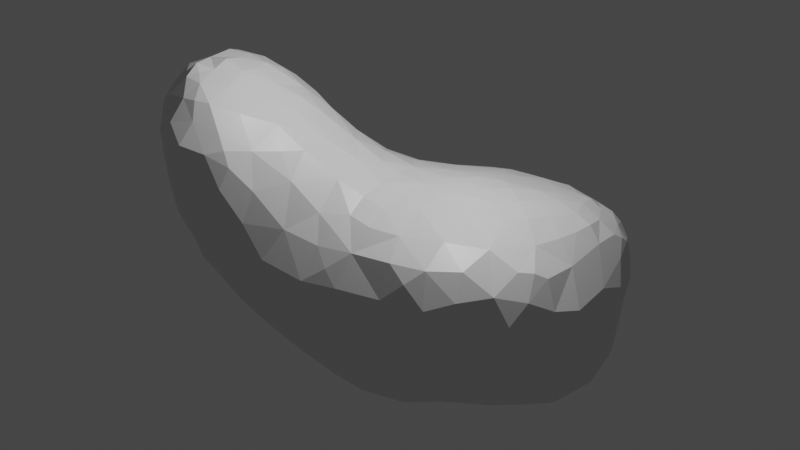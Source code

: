 # Source: Rock-1-Long.blend  (saved by Blender 3.1.7; exported with 4.5.12 LTS)
import bpy
from mathutils import Matrix  # noqa: F401  (used for matrix-valued properties, if any)

bpy.ops.wm.read_factory_settings(use_empty=True)
scene = bpy.context.scene
scene.name = 'Scene'

# ---- collections
col_collection = bpy.data.collections.new('Collection'); scene.collection.children.link(col_collection)

# ---- materials (node trees are filled in below, after node groups)
mat_material = bpy.data.materials.new('Material')
mat_material.alpha_threshold = 0.0
mat_material.use_transparent_shadow = False
mat_material.line_color = (0.0, 0.0, 0.0, 1.0)

# ---- material node trees
mat_material.use_nodes = True; mat_material.node_tree.nodes.clear()
_N = mat_material.node_tree.nodes; _L = mat_material.node_tree.links
n0 = _N.new('ShaderNodeOutputMaterial'); n0.name = 'Material Output'; n0.location = (300, 300)
n1 = _N.new('ShaderNodeBsdfPrincipled'); n1.name = 'Principled BSDF'; n1.location = (10, 300)
n1.distribution = 'GGX'
n1.subsurface_method = 'RANDOM_WALK_SKIN'
n1.inputs[2].default_value = 0.4
n1.inputs[3].default_value = 1.45
n1.inputs[27].default_value = (0.0, 0.0, 0.0, 1.0)
n1.inputs[28].default_value = 1.0
_L.new(n1.outputs[0], n0.inputs[0])
n0.is_active_output = True

# ---- world
world_world = bpy.data.worlds.new('World'); scene.world = world_world
world_world.use_nodes = True; world_world.node_tree.nodes.clear()
_N = world_world.node_tree.nodes; _L = world_world.node_tree.links
n0 = _N.new('ShaderNodeOutputWorld'); n0.name = 'World Output'; n0.location = (300, 300)
n1 = _N.new('ShaderNodeBackground'); n1.name = 'Background'; n1.location = (10, 300)
n1.inputs[0].default_value = (0.05088, 0.05088, 0.05088, 1.0)
_L.new(n1.outputs[0], n0.inputs[0])
n0.is_active_output = True
world_world.color = (0.05088, 0.05088, 0.05088)
world_world.use_sun_shadow = False
world_world.sun_shadow_jitter_overblur = 0.0

# ---- cameras
cam_camera = bpy.data.cameras.new('Camera')
cam_camera.clip_end = 100.0
cam_camera.ortho_scale = 7.314

# ---- lights
light_light = bpy.data.lights.new('Light', 'POINT')
light_light.transmission_factor = 0.0
light_light.energy = 1000.0
light_light.shadow_soft_size = 0.1
light_light.shadow_maximum_resolution = 0.006
light_light.use_absolute_resolution = True

# ---- meshes
me_quad_sphere = bpy.data.meshes.new('Quad Sphere')
me_quad_sphere.from_pydata([(1.365, 1.785, -3.971), (-2.035, 1.231, -1.773), (0.4504, 2.967, -3.231), (3.015, 5.204, -0.8893), (3.291, 0.06701, -0.1546), (2.08, 1.292, 0.4838), (-0.4456, 0.2401, -2.327), (0.5097, -0.7305, 0.9836), (1.717, -0.1131, -2.383), (-0.6322, -1.008, 1.041), (-2.09, 0.4471, -0.907), (1.92, 4.157, -0.3381), (1.056, 1.064, 1.059), (4.222, 2.293, 0.406), (5.782, 1.83, -2.109), (4.336, 4.803, -2.593), (4.872, 3.062, -3.455), (1.663, 0.1677, 0.1888), (4.445, 2.636, 0.3569), (-0.06406, -0.5461, 1.922), (3.087, 5.507, -1.325), (0.2289, -0.1245, -2.174), (-2.482, 0.9295, -0.5675), (1.167, 0.04008, 0.6674), (-1.022, -0.7802, 0.621), (4.079, 5.262, -1.475), (-0.309, 0.6603, -2.693), (3.08, 3.018, 0.3529), (3.101, 0.8197, -3.219), (-0.5746, 1.751, -2.882), (3.717, 3.079, -3.782), (2.51, 0.8309, 0.2801), (-1.583, 0.05056, -1.046), (5.755, 1.384, -1.394), (2.716, 5.585, -1.999), (0.4858, 3.975, -1.123), (-1.536, -0.4445, 0.5293), (3.635, 1.1, -3.137), (5.417, 4.085, -1.051), (-0.1047, 2.455, 0.9037), (5.822, 2.503, -0.7634), (1.469, 3.511, -3.581), (5.954, 1.949, -1.486), (2.43, 4.233, -0.1952), (4.709, 4.043, -0.09016), (3.57, 2.228, 0.4757), (2.776, 2.983, -3.918), (5.92, 2.872, -1.546), (-0.003999, 1.6, 1.624), (4.418, 4.291, -3.149), (2.505, -0.05325, -2.369), (-1.525, 2.772, 0.2158), (5.657, 3.688, -0.7517), (-0.2352, 3.378, -0.723), (1.303, 4.882, -1.584), (2.702, 3.57, -3.772), (2.557, 1.254, 0.3974), (5.24, 2.499, 0.08748), (2.009, 0.1453, -0.02157), (3.119, 1.974, 0.4913), (2.114, 0.4469, 0.1802), (1.423, 3.12, 0.08927), (5.437, 3.925, -0.5202), (5.491, 1.408, -2.166), (-1.396, -0.1924, 1.878), (5.413, 1.819, -2.725), (3.724, 4.625, -0.3365), (5.285, 2.85, 0.0938), (-2.469, 2.121, -1.041), (2.103, 1.764, 0.489), (5.596, 3.707, -1.656), (5.121, 4.301, -0.6322), (3.331, 5.421, -2.496), (-2.384, 1.816, -1.348), (3.25, 1.566, -3.707), (0.4206, 1.853, -3.489), (2.774, 5.455, -2.464), (2.274, -0.152, -0.9029), (0.289, 1.993, 1.183), (3.19, -0.06913, -0.8151), (-0.7209, -0.4347, 2.205), (-2.143, 0.9989, 1.248), (-0.2788, 0.4372, 2.168), (1.831, -0.06392, -0.2853), (2.646, 0.3736, -2.989), (1.701, 1.774, 0.5898), (3.147, 0.4707, 0.124), (-0.1687, -0.1007, -2.048), (0.8831, 2.115, -3.786), (0.5769, 1.506, 1.28), (-1.117, 1.892, 1.731), (4.376, 5.04, -2.043), (-1.946, 2.742, -0.2668), (3.451, 4.368, -3.509), (4.343, 1.441, -3.123), (-0.6037, -0.2562, 2.252), (-1.29, 2.707, -2.052), (-0.6145, 3.365, -1.098), (1.648, -0.3166, -0.9155), (5.28, 3.572, -2.734), (-0.4129, 1.531, 1.896), (2.838, -0.02073, -1.732), (0.06117, 1.269, -3.143), (1.692, 0.3751, -3.145), (-2.351, 2.369, -0.6669), (2.777, 1.055, -3.663), (-0.2714, -0.8041, -0.4176), (3.514, 5.367, -1.288), (2.715, 4.793, -0.5135), (1.355, 2.234, 0.5479), (5.014, 3.658, 0.006457), (-0.9915, -0.6096, 1.887), (-2.288, 0.7463, 0.7513), (1.981, 2.094, -4.073), (-1.887, 2.905, -0.8629), (0.2666, -0.1914, 1.716), (-2.589, 1.218, -0.8938), (-1.245, 2.562, 0.7798), (4.486, 1.058, -2.616), (-0.4921, -0.9034, 0.1944), (-2.277, 2.445, -1.216), (-1.349, -0.5271, 0.103), (0.1193, -0.8904, 0.08077), (-0.7136, -0.557, -0.8614), (4.048, -0.01255, -0.7262), (-0.593, 3.378, -1.835), (2.142, -0.2409, -1.603), (-1.061, -0.7788, 1.302), (-2.205, 0.344, 0.7481), (3.752, 5.165, -2.746), (4.431, 0.4893, -0.09107), (4.709, 4.752, -0.8795), (4.429, 3.307, 0.2447), (-1.412, 1.219, -2.314), (-0.9193, 2.182, 1.525), (-1.131, 1.123, 2.196), (-1.375, -0.4741, 1.544), (1.137, 0.1213, -2.741), (5.318, 0.9195, -1.532), (-0.1564, -1.032, 0.7328), (-1.432, 0.7352, 2.108), (0.2952, -0.5617, -1.214), (-1.344, -0.1664, -0.9761), (1.52, 1.329, 0.7262), (0.6422, -0.5822, -0.9857), (-1.009, 0.8059, 2.316), (1.063, 0.4891, 1.051), (0.3894, -0.8661, 0.6028), (-2.346, 0.6743, -0.7375), (0.6664, 1.892, 1.035), (3.742, 1.387, 0.3848), (3.0, 5.087, -3.02), (-1.427, 1.382, 1.969), (-1.713, -0.2605, 0.1819), (0.4001, -0.7111, 1.249), (-2.29, 1.378, 0.7431), (-0.7536, 1.208, -2.694), (-1.864, 1.29, 1.676), (0.8395, 0.7022, 1.276), (-1.603, 1.808, 1.574), (2.602, 2.603, 0.402), (1.831, 4.463, -3.232), (0.8701, 1.376, -3.686), (-2.216, 0.4321, 0.3229), (5.708, 3.221, -0.5348), (-2.106, 0.6982, -1.433), (1.274, -0.2816, -0.07928), (-1.933, -0.04007, 0.6418), (-2.504, 1.415, -0.3843), (-1.641, -0.204, -0.3697), (-1.791, 0.6232, -1.737), (2.098, 4.814, -0.7545), (0.102, 3.307, -0.3732), (3.217, 2.733, -3.892), (-0.5633, -1.002, 0.6563), (2.605, -0.1659, -1.215), (4.835, 0.8568, -2.005), (5.877, 2.995, -0.9382), (0.8161, -0.5071, 0.5644), (5.67, 3.742, -1.123), (1.219, -0.1422, -2.395), (-1.747, 1.734, -2.135), (-1.439, 3.04, -0.3485), (-0.9552, -0.7384, 0.03628), (0.6836, -0.6731, -0.0001747), (-1.984, 0.1556, -0.5129), (2.02, 3.713, -3.707), (-0.5276, 0.01289, 2.259), (-1.983, 0.08502, -0.01206), (0.01444, 3.07, -2.854), (3.897, 0.687, 0.1749), (5.02, 2.872, 0.198), (-2.542, 1.738, -0.8765), (2.025, 5.166, -2.637), (0.3014, 1.257, 1.591), (-0.3164, -0.3828, -1.456), (5.621, 2.747, -2.843), (-0.3337, 0.815, 2.118), (-0.2879, -1.07, 1.281), (-0.909, -0.2728, -1.368), (1.572, 5.132, -2.071), (0.1423, -0.9125, 1.18), (2.528, 3.901, -0.01029), (2.569, 0.4216, 0.1057), (-1.709, 0.2487, 1.813), (2.782, 2.165, 0.4765), (-2.053, 2.042, -1.696), (2.406, 4.49, -0.3621), (-0.4129, 2.639, -2.792), (-1.235, 2.217, 1.359), (-2.055, 0.312, 1.207), (3.462, 0.09475, -2.005), (2.605, 5.516, -1.515), (3.667, 2.492, -3.841), (3.204, 5.563, -2.198), (0.2192, -0.6485, 1.525), (-2.468, 1.286, -1.308), (5.282, 1.226, -0.1265), (-1.542, 0.7837, -2.04), (2.059, -0.1494, -0.6078), (2.446, 1.556, -3.93), (0.3446, 0.6371, 1.673), (5.575, 3.45, -0.2909), (3.687, 1.819, 0.4775), (-2.378, 1.006, 0.1149), (0.2003, 3.034, 0.05253), (4.659, 1.45, -2.898), (4.784, 4.597, -2.165), (5.431, 1.391, -0.2371), (3.949, 4.012, 0.05084), (0.9318, -0.4171, -1.458), (3.388, 0.5958, -2.718), (5.357, 0.9826, -0.5266), (2.082, 2.617, 0.3566), (4.355, 0.2567, -0.9933), (0.8959, 0.1209, 1.107), (5.228, 4.026, -0.3197), (0.6488, 4.144, -2.666), (0.2007, 2.664, -3.189), (4.021, 4.22, -0.04691), (3.039, 1.155, 0.3616), (5.515, 3.686, -2.253), (4.473, 0.2539, -0.5379), (-0.3986, -0.4282, 2.156), (-0.29, -0.6626, 1.95), (-0.6525, 2.705, 0.6698), (0.6637, 2.269, 0.7549), (5.205, 4.05, -2.216), (-0.9324, 0.295, 2.318), (0.3489, 2.765, 0.3724), (-0.5299, -0.6954, 1.944), (4.093, 2.951, 0.3511), (3.055, 2.315, 0.4778), (4.053, 3.535, -3.64), (4.089, 4.659, -3.052), (5.161, 3.146, -3.216), (4.244, 5.282, -1.802), (3.942, 0.1614, -0.1064), (4.123, 1.843, -3.54), (0.6027, 0.262, -2.778), (4.541, 4.937, -1.262), (4.655, 3.645, -3.313), (3.471, 1.799, 0.4812), (4.82, 3.346, 0.1805), (4.84, 0.5631, -1.327), (3.698, 3.877, 0.1151), (4.579, 2.189, -3.438), (3.894, 5.314, -2.394), (-0.1469, 2.083, 1.351), (0.3582, 4.098, -1.942), (4.788, 3.7, 0.1059), (2.513, 2.183, 0.4575), (-0.6888, 2.989, -2.377), (3.07, 0.2259, -2.487), (4.919, 4.597, -0.7479), (1.323, 3.653, -0.2534), (1.866, 1.288, -3.938), (2.576, 5.07, -0.7506), (-0.2326, 2.918, 0.2224), (4.415, 5.13, -1.639), (2.608, 3.301, 0.2193), (0.2969, 3.996, -1.421), (5.245, 3.218, 0.03844), (1.966, 3.529, 0.003605), (4.052, 0.5722, -2.178), (4.356, 1.701, 0.3374), (4.997, 4.19, -0.3045), (0.0173, 0.9484, 1.86), (4.619, 2.92, 0.3076), (2.604, 1.737, 0.4579), (5.501, 1.993, -0.2431), (5.01, 2.51, -3.405), (3.039, 3.355, 0.2585), (2.066, 2.205, 0.4485), (2.088, 5.453, -1.768), (3.296, 4.669, -0.3735), (3.276, 3.99, 0.04198), (-0.5878, 0.3548, 2.347), (3.202, 1.605, 0.4608), (4.721, 4.503, -0.5158), (2.962, 4.576, -3.493), (5.918, 2.319, -2.157), (1.554, -0.315, -1.684), (1.389, 4.36, -0.787), (3.715, 5.407, -2.347), (-1.555, -0.4602, 1.047), (4.25, 4.026, 0.02289), (-0.8585, 1.491, 2.036), (0.9454, 4.603, -1.999), (1.209, 4.022, -3.194), (-1.155, -0.5478, -0.4195), (2.979, 3.668, 0.1585), (-0.7302, -0.7539, -0.3117), (2.253, 5.45, -2.204), (1.557, 4.883, -2.671), (-0.1352, -0.6398, -0.9186), (5.131, 4.33, -1.642), (5.724, 3.256, -2.245), (1.331, 1.297, -3.917), (-2.359, 1.666, 0.1753), (-0.8208, 1.07, 2.217), (0.7523, 3.836, -0.694), (-1.889, -0.1315, 1.107), (0.07075, 3.668, -1.026), (1.255, -0.2872, -2.065), (-2.227, 0.5264, -0.3314), (4.064, 3.615, 0.1801), (-1.054, 3.139, -1.648), (-0.6267, -0.94, 1.57), (-2.186, 2.268, 0.06094), (5.364, 3.654, -0.1866), (0.1493, 0.3463, 1.84), (3.924, 1.882, 0.4416), (5.196, 0.7156, -0.9088), (1.084, 4.506, -2.676), (-0.6304, 0.7111, 2.263), (-0.5691, 1.973, 1.625), (2.046, 2.979, 0.2403), (0.946, -0.5274, -0.6656), (0.2803, -0.2945, -1.773), (0.5474, 0.9231, 1.471), (2.361, 2.53, -4.025), (-1.826, 2.644, -1.55), (3.477, 3.416, 0.2517), (3.649, -0.016, -0.3845), (1.09, 1.738, 0.8671), (1.485, 4.773, -1.151), (4.088, 5.201, -2.388), (5.258, 2.149, -3.12), (0.239, 0.5808, -2.936), (-0.384, 2.257, 1.293), (3.999, 5.306, -2.06), (5.004, 1.644, 0.1005), (5.631, 1.338, -0.7401), (-0.73, 2.391, 1.197), (4.97, 4.598, -1.109), (3.716, 4.959, -0.6984), (-1.2, 1.829, -2.52), (5.516, 3.278, -0.1801), (-1.23, 0.01762, -1.484), (1.061, 3.582, -3.369), (4.366, 2.523, -3.598), (3.311, 3.778, -3.724), (5.595, 3.608, -0.406), (0.7045, 3.194, -0.06952), (-0.1836, 3.56, -2.235), (4.615, 1.998, 0.3196), (4.738, 4.845, -1.643), (-1.35, 0.1626, 2.145), (3.68, 4.283, -0.1086), (-0.4885, 3.174, -0.3722), (-1.735, -0.1632, 1.482), (4.287, 4.922, -0.8535), (3.626, 0.02187, -1.244), (-0.135, -0.07197, 2.041), (0.9192, 2.981, -3.526), (-2.138, 1.916, 0.739), (1.913, 5.198, -1.375), (2.117, 0.1058, -2.798), (0.8405, 0.6797, -3.22), (0.8388, 4.381, -1.342), (-0.7697, -0.1614, 2.36), (2.072, 0.8309, 0.375), (1.398, 0.9289, -3.655), (5.091, 3.938, -0.1299), (-1.888, 0.7641, 1.71), (-1.724, 2.104, 1.103), (-1.36, 0.3527, -1.824), (-0.2003, -0.8114, 1.645), (3.941, 0.8372, -2.643), (0.107, 0.1604, -2.511), (0.6315, -0.3101, 1.176), (2.812, 2.134, -3.964), (3.927, 5.209, -1.037), (5.806, 3.389, -1.07), (5.079, 1.061, -0.1079), (4.771, 4.258, -2.768), (-0.08755, 2.239, -3.082), (3.533, 4.737, -3.259), (0.7201, -0.1066, -2.25), (1.407, 2.595, -3.873), (-1.039, -0.1704, 2.163), (4.524, 1.055, 0.109), (-1.503, 2.987, -1.383), (-0.9357, 2.946, 0.1301), (-2.428, 1.916, -0.3403), (4.832, 1.839, -3.186), (-0.1293, 3.691, -1.604), (4.929, 0.6469, -0.4364), (4.354, 3.043, -3.628), (3.094, 5.581, -1.798), (4.808, 2.373, 0.2716), (3.55, 2.801, 0.4068), (1.64, 2.651, 0.3238), (0.6832, 3.681, -3.047), (-2.026, 1.601, 1.235), (-1.699, 1.058, 1.923), (2.863, 4.319, -0.1541), (3.467, 0.8904, 0.2972), (-1.731, 0.07658, -0.8599), (-0.457, 1.148, 2.099), (3.177, 2.597, 0.4471), (4.155, 4.481, -0.2945), (2.503, 4.217, -3.602), (5.163, 2.121, 0.09711), (4.414, 4.516, -2.904), (2.915, 3.979, 0.02903), (-0.9665, 3.158, -0.4943), (3.284, 4.326, -0.1292), (-0.8004, 2.338, -2.633), (-1.249, 2.293, -2.377), (0.3021, 3.88, -2.545), (4.211, 0.3073, -1.486), (2.451, 0.08537, -0.2722), (0.9968, 2.707, 0.3275), (3.957, 4.177, -3.419), (2.448, 5.245, -1.019), (4.474, 0.5776, -1.748), (1.606, 0.7112, 0.6001), (5.888, 2.8, -2.208), (2.414, 5.077, -2.922), (-0.7976, 0.01783, -1.876), (3.867, 2.571, 0.4371), (2.443, 4.732, -3.282), (2.024, 0.7636, -3.57), (-1.89, 2.563, 0.183), (0.4581, 2.447, -3.436), (1.323, 4.025, -0.5143), (4.521, 3.684, 0.1353), (0.6348, 4.325, -2.37), (5.511, 2.797, -0.1615), (5.818, 1.78, -0.8478), (-1.256, 3.143, -0.9481), (-2.268, 1.013, -1.417), (-0.9734, 0.6115, -2.31), (0.6207, 0.3279, 1.45), (-0.2049, 1.322, 1.901), (-1.854, 2.345, 0.5891), (-2.397, 0.8669, -1.083), (-1.622, 2.261, -2.089), (3.577, 5.512, -1.956), (1.965, 3.019, -3.882), (0.349, -0.7294, -0.5923), (5.019, 1.315, -2.559), (-1.658, 0.2587, -1.287)], [], [(212, 34, 313), (291, 361, 409), (423, 186, 161), (457, 117, 51), (304, 460, 351), (145, 248, 335), (25, 256, 351), (13, 18, 251), (461, 113, 400), (45, 442, 412), (420, 456, 100), (112, 81, 155), (171, 277, 436), (23, 438, 146), (399, 180, 324), (256, 25, 279), (16, 291, 409), (454, 387, 218), (289, 69, 5), (348, 291, 196), (3, 277, 108), (71, 38, 355), (133, 1, 181), (373, 124, 79), (236, 286, 384), (238, 2, 446), (125, 365, 272), (257, 130, 190), (36, 167, 153), (80, 95, 381), (67, 450, 282), (243, 244, 19), (197, 335, 82), (123, 199, 195), (464, 10, 165), (463, 63, 176), (442, 45, 13), (145, 135, 140), (401, 381, 248), (105, 74, 37), (104, 68, 192), (372, 356, 422), (129, 347, 15), (93, 300, 398), (284, 432, 211), (412, 251, 343), (26, 6, 454), (95, 80, 243), (267, 351, 347), (58, 17, 83), (460, 410, 107), (274, 299, 71), (247, 396, 227), (444, 84, 103), (344, 257, 4), (4, 433, 79), (17, 166, 83), (290, 424, 352), (340, 12, 89), (451, 353, 33), (1, 218, 170), (292, 343, 311), (161, 309, 334), (420, 320, 335), (370, 427, 404), (341, 113, 461), (249, 39, 246), (459, 342, 96), (359, 441, 199), (338, 166, 184), (200, 54, 377), (5, 382, 31), (325, 188, 163), (287, 197, 82), (447, 11, 303), (132, 448, 326), (100, 336, 307), (230, 324, 302), (452, 403, 114), (418, 150, 240), (254, 425, 49), (73, 68, 120), (50, 101, 126), (160, 205, 252), (102, 75, 162), (189, 272, 365), (213, 173, 30), (386, 159, 209), (131, 260, 372), (22, 116, 458), (104, 192, 405), (440, 161, 193), (435, 253, 362), (167, 163, 188), (386, 376, 415), (112, 163, 128), (405, 319, 329), (430, 357, 459), (338, 462, 144), (246, 149, 345), (169, 310, 121), (8, 180, 137), (232, 217, 395), (243, 19, 374), (176, 138, 264), (194, 340, 89), (15, 91, 227), (169, 121, 153), (371, 204, 210), (40, 164, 450), (399, 21, 390), (112, 128, 210), (411, 424, 57), (115, 455, 331), (227, 367, 316), (320, 135, 145), (168, 224, 319), (1, 170, 165), (86, 418, 240), (91, 347, 351), (369, 239, 422), (0, 162, 88), (299, 44, 286), (368, 248, 140), (42, 14, 301), (80, 250, 243), (325, 224, 22), (103, 378, 8), (269, 281, 380), (398, 129, 254), (160, 27, 280), (343, 292, 27), (245, 404, 117), (219, 433, 83), (45, 252, 59), (271, 160, 293), (283, 61, 337), (461, 186, 55), (226, 406, 463), (258, 266, 406), (338, 230, 98), (278, 370, 404), (463, 65, 63), (194, 48, 287), (119, 312, 106), (10, 325, 148), (391, 115, 215), (179, 70, 38), (231, 284, 211), (17, 23, 166), (220, 392, 74), (90, 307, 336), (239, 369, 229), (148, 325, 22), (267, 129, 304), (241, 99, 247), (87, 6, 390), (191, 263, 288), (406, 226, 94), (198, 201, 388), (222, 164, 363), (221, 340, 287), (149, 89, 345), (115, 331, 374), (273, 211, 50), (183, 310, 312), (354, 350, 39), (74, 258, 37), (201, 198, 139), (213, 361, 258), (7, 147, 178), (35, 323, 321), (219, 98, 77), (266, 291, 406), (423, 300, 362), (432, 234, 124), (323, 35, 281), (245, 354, 39), (261, 409, 253), (362, 55, 423), (231, 28, 37), (0, 276, 318), (75, 88, 162), (407, 97, 323), (76, 214, 72), (435, 49, 261), (431, 365, 269), (451, 42, 40), (451, 290, 353), (439, 47, 301), (70, 394, 47), (14, 65, 301), (59, 205, 289), (21, 399, 339), (245, 117, 354), (217, 232, 228), (1, 453, 216), (302, 126, 98), (431, 269, 449), (87, 339, 195), (245, 278, 404), (36, 121, 24), (455, 115, 391), (457, 51, 445), (43, 11, 202), (389, 231, 37), (356, 3, 295), (336, 134, 90), (10, 419, 185), (107, 20, 3), (334, 237, 449), (324, 230, 399), (405, 168, 319), (357, 181, 459), (462, 184, 122), (10, 458, 165), (411, 366, 352), (295, 108, 417), (104, 92, 114), (195, 141, 315), (266, 258, 361), (273, 84, 231), (222, 330, 358), (201, 139, 147), (46, 173, 392), (416, 157, 385), (45, 223, 332), (397, 238, 446), (0, 318, 162), (426, 296, 417), (242, 408, 130), (297, 187, 82), (425, 396, 49), (247, 99, 396), (311, 343, 296), (35, 380, 281), (446, 2, 375), (384, 286, 44), (57, 290, 450), (270, 44, 448), (207, 417, 108), (49, 396, 261), (92, 51, 182), (132, 288, 263), (136, 371, 305), (74, 213, 258), (372, 260, 25), (284, 437, 432), (427, 182, 404), (464, 32, 419), (299, 131, 372), (60, 382, 438), (69, 85, 5), (357, 430, 429), (358, 330, 282), (150, 418, 190), (417, 43, 202), (434, 413, 61), (424, 290, 57), (175, 79, 77), (41, 360, 309), (5, 143, 438), (383, 379, 162), (143, 5, 85), (460, 214, 410), (306, 448, 44), (207, 171, 11), (334, 449, 308), (4, 257, 86), (437, 284, 176), (91, 256, 279), (212, 20, 410), (233, 413, 293), (196, 255, 99), (78, 246, 39), (74, 392, 213), (363, 52, 62), (110, 384, 44), (18, 13, 411), (434, 246, 109), (178, 184, 166), (373, 101, 211), (213, 30, 409), (283, 202, 11), (28, 231, 84), (3, 356, 107), (5, 56, 289), (277, 171, 108), (90, 209, 159), (143, 12, 438), (161, 443, 423), (264, 333, 408), (346, 171, 377), (306, 326, 448), (360, 414, 309), (224, 155, 319), (17, 60, 438), (123, 312, 310), (110, 263, 282), (218, 387, 170), (415, 157, 159), (96, 403, 327), (400, 88, 375), (234, 242, 124), (94, 118, 37), (276, 220, 105), (439, 196, 317), (334, 314, 161), (176, 284, 118), (156, 133, 357), (464, 165, 170), (229, 326, 306), (52, 363, 164), (84, 273, 50), (171, 346, 303), (76, 72, 151), (294, 212, 313), (265, 296, 343), (93, 435, 362), (299, 372, 422), (367, 355, 316), (101, 50, 211), (385, 204, 140), (226, 118, 94), (15, 227, 396), (72, 129, 151), (291, 16, 255), (57, 191, 411), (421, 412, 27), (281, 269, 407), (358, 450, 164), (121, 310, 183), (415, 155, 81), (229, 369, 265), (378, 103, 84), (350, 268, 39), (299, 286, 71), (25, 460, 107), (329, 104, 405), (355, 274, 71), (244, 388, 19), (204, 64, 368), (450, 67, 57), (290, 451, 40), (336, 100, 48), (391, 178, 23), (364, 225, 249), (461, 55, 46), (16, 261, 255), (196, 301, 65), (322, 305, 371), (314, 334, 200), (386, 117, 457), (367, 91, 279), (50, 126, 8), (99, 241, 317), (187, 297, 248), (162, 318, 383), (337, 160, 280), (449, 269, 308), (339, 230, 141), (123, 106, 312), (329, 92, 104), (116, 216, 458), (234, 432, 264), (381, 401, 80), (246, 434, 249), (235, 146, 455), (172, 370, 278), (41, 161, 186), (135, 152, 140), (164, 177, 394), (96, 342, 403), (148, 22, 458), (140, 416, 385), (38, 316, 355), (33, 138, 63), (36, 153, 121), (187, 374, 82), (200, 294, 313), (386, 457, 376), (320, 145, 335), (228, 290, 352), (426, 202, 311), (331, 455, 221), (22, 168, 116), (290, 228, 353), (152, 307, 90), (200, 313, 193), (437, 264, 432), (150, 298, 240), (128, 163, 167), (402, 190, 130), (112, 155, 224), (64, 111, 401), (428, 369, 295), (444, 105, 84), (1, 73, 206), (459, 206, 342), (305, 36, 24), (306, 239, 229), (304, 129, 72), (58, 433, 60), (452, 114, 182), (382, 5, 438), (380, 54, 308), (38, 62, 52), (40, 42, 47), (191, 282, 263), (220, 113, 392), (440, 76, 151), (380, 35, 321), (447, 321, 275), (139, 119, 122), (201, 154, 215), (132, 251, 288), (285, 366, 13), (87, 21, 339), (444, 276, 105), (285, 150, 402), (193, 314, 200), (462, 122, 106), (346, 54, 380), (320, 420, 307), (77, 98, 126), (289, 271, 293), (444, 103, 383), (340, 194, 287), (321, 303, 380), (228, 232, 353), (388, 244, 250), (67, 191, 57), (429, 29, 357), (256, 91, 351), (171, 303, 11), (195, 199, 441), (197, 287, 420), (320, 307, 135), (236, 71, 286), (408, 395, 402), (96, 430, 459), (97, 452, 427), (393, 372, 25), (142, 169, 419), (412, 421, 45), (43, 417, 207), (156, 454, 133), (29, 397, 102), (257, 344, 124), (268, 350, 336), (136, 127, 111), (126, 175, 77), (118, 389, 37), (308, 269, 380), (184, 147, 122), (97, 427, 370), (443, 161, 440), (50, 378, 84), (174, 9, 24), (430, 96, 429), (351, 267, 304), (13, 332, 285), (48, 194, 89), (283, 275, 61), (76, 34, 410), (208, 397, 429), (147, 184, 178), (407, 365, 125), (345, 89, 12), (352, 217, 228), (453, 1, 165), (250, 328, 388), (338, 144, 230), (371, 136, 64), (47, 439, 317), (48, 456, 287), (346, 380, 303), (59, 262, 45), (321, 172, 364), (460, 304, 72), (385, 81, 210), (75, 102, 397), (434, 109, 413), (12, 143, 345), (85, 69, 293), (454, 6, 441), (56, 5, 31), (51, 404, 182), (417, 428, 295), (422, 66, 369), (210, 128, 167), (118, 463, 176), (235, 391, 23), (79, 175, 101), (321, 447, 303), (338, 98, 166), (289, 298, 59), (446, 88, 75), (173, 46, 30), (160, 252, 421), (379, 259, 349), (347, 91, 15), (299, 274, 131), (296, 265, 369), (0, 113, 276), (237, 334, 414), (55, 186, 423), (349, 390, 26), (54, 200, 308), (142, 359, 199), (9, 139, 198), (367, 227, 91), (202, 426, 417), (102, 349, 26), (253, 435, 261), (263, 270, 448), (298, 289, 240), (270, 263, 110), (66, 422, 356), (353, 138, 33), (443, 440, 151), (9, 198, 328), (124, 242, 257), (442, 251, 412), (255, 261, 99), (255, 196, 291), (41, 309, 161), (215, 388, 201), (431, 414, 189), (275, 283, 11), (341, 46, 392), (68, 73, 192), (142, 123, 310), (47, 177, 40), (162, 379, 102), (373, 79, 101), (250, 111, 328), (337, 61, 413), (408, 402, 130), (462, 315, 141), (11, 447, 275), (144, 462, 141), (277, 3, 436), (125, 327, 97), (458, 453, 165), (291, 266, 361), (225, 278, 249), (132, 263, 448), (48, 89, 78), (28, 105, 37), (186, 461, 41), (134, 209, 90), (39, 249, 278), (316, 247, 227), (366, 411, 13), (214, 460, 72), (374, 331, 82), (456, 48, 100), (397, 446, 75), (60, 203, 31), (416, 140, 152), (52, 179, 38), (376, 457, 329), (153, 167, 188), (264, 437, 176), (173, 213, 392), (126, 302, 8), (83, 166, 98), (339, 399, 230), (86, 203, 433), (171, 436, 377), (154, 201, 7), (287, 82, 331), (109, 246, 345), (325, 185, 188), (395, 408, 232), (396, 99, 261), (104, 114, 120), (95, 187, 381), (212, 436, 3), (10, 464, 419), (452, 327, 403), (136, 111, 64), (158, 146, 12), (327, 125, 272), (376, 329, 319), (92, 182, 114), (388, 215, 19), (96, 272, 429), (350, 354, 336), (250, 80, 111), (191, 288, 411), (108, 295, 3), (103, 137, 379), (1, 206, 181), (115, 19, 215), (187, 95, 243), (85, 109, 345), (204, 368, 140), (114, 403, 342), (288, 18, 411), (373, 211, 432), (443, 151, 300), (0, 88, 400), (283, 280, 202), (168, 192, 116), (195, 339, 141), (119, 139, 174), (438, 12, 146), (106, 122, 119), (278, 245, 39), (203, 86, 31), (123, 142, 199), (300, 93, 362), (152, 90, 159), (102, 26, 156), (391, 235, 455), (324, 8, 302), (170, 387, 464), (177, 47, 394), (66, 295, 369), (179, 52, 394), (177, 164, 40), (205, 59, 252), (359, 387, 441), (119, 24, 183), (223, 150, 332), (71, 62, 38), (240, 56, 31), (359, 464, 387), (238, 397, 189), (398, 254, 435), (145, 140, 248), (230, 302, 98), (232, 333, 138), (429, 397, 29), (53, 97, 370), (332, 150, 285), (333, 232, 408), (113, 0, 400), (398, 151, 129), (297, 335, 248), (85, 293, 109), (348, 65, 406), (309, 414, 334), (455, 146, 158), (110, 330, 384), (433, 58, 83), (330, 363, 62), (262, 59, 298), (172, 53, 370), (443, 300, 423), (29, 102, 156), (23, 17, 438), (160, 421, 27), (220, 276, 113), (369, 428, 296), (446, 375, 88), (461, 400, 41), (344, 79, 124), (317, 196, 99), (318, 276, 383), (291, 348, 406), (296, 426, 311), (251, 442, 13), (107, 393, 25), (280, 292, 311), (14, 42, 63), (326, 265, 343), (87, 195, 441), (98, 219, 83), (97, 327, 452), (42, 33, 63), (34, 212, 410), (217, 352, 395), (244, 243, 250), (260, 279, 25), (70, 179, 394), (30, 253, 409), (431, 237, 414), (314, 193, 161), (225, 364, 172), (220, 74, 105), (180, 399, 137), (42, 301, 47), (252, 45, 421), (73, 216, 192), (223, 45, 262), (127, 328, 111), (462, 106, 315), (335, 197, 420), (9, 127, 24), (152, 159, 157), (434, 61, 364), (120, 342, 206), (424, 411, 352), (204, 385, 210), (160, 233, 293), (428, 417, 296), (241, 70, 317), (340, 158, 12), (435, 93, 398), (434, 364, 249), (414, 360, 375), (30, 362, 253), (260, 131, 355), (203, 60, 433), (457, 445, 329), (150, 223, 262), (391, 7, 178), (372, 393, 356), (18, 288, 251), (268, 48, 78), (323, 172, 321), (44, 299, 422), (133, 181, 357), (395, 352, 402), (79, 344, 4), (294, 200, 377), (454, 441, 387), (415, 81, 157), (275, 321, 364), (382, 60, 31), (239, 306, 422), (352, 285, 402), (171, 207, 108), (389, 118, 284), (402, 150, 190), (62, 236, 330), (455, 158, 340), (278, 225, 172), (306, 44, 422), (127, 9, 328), (188, 185, 169), (230, 144, 141), (65, 348, 196), (316, 38, 70), (231, 389, 284), (152, 135, 307), (76, 440, 193), (247, 316, 70), (124, 373, 432), (275, 364, 61), (436, 212, 377), (30, 46, 362), (259, 390, 349), (211, 273, 231), (175, 126, 101), (381, 187, 248), (329, 445, 92), (236, 62, 71), (29, 156, 357), (24, 121, 183), (360, 41, 375), (208, 272, 189), (240, 31, 86), (374, 187, 243), (134, 336, 354), (214, 76, 410), (105, 28, 84), (164, 222, 358), (55, 362, 46), (110, 282, 330), (398, 300, 151), (156, 26, 454), (311, 202, 280), (276, 444, 383), (272, 208, 429), (20, 212, 3), (147, 7, 201), (96, 327, 272), (317, 70, 47), (308, 200, 334), (1, 216, 73), (123, 315, 106), (56, 240, 289), (433, 77, 79), (407, 269, 365), (34, 76, 313), (46, 341, 461), (433, 219, 77), (237, 431, 449), (261, 16, 409), (233, 160, 337), (323, 53, 172), (326, 343, 251), (313, 76, 193), (73, 120, 206), (332, 13, 45), (70, 241, 247), (367, 279, 260), (113, 341, 392), (351, 460, 25), (323, 281, 407), (2, 238, 189), (323, 97, 53), (94, 258, 406), (164, 394, 52), (210, 322, 371), (325, 163, 224), (379, 383, 103), (242, 264, 408), (396, 425, 15), (10, 148, 458), (251, 132, 326), (44, 270, 110), (150, 262, 298), (450, 358, 282), (456, 420, 287), (259, 399, 390), (386, 209, 117), (413, 233, 337), (168, 22, 224), (453, 458, 216), (117, 209, 354), (163, 112, 224), (20, 107, 410), (462, 338, 184), (169, 153, 188), (359, 142, 464), (149, 246, 78), (418, 86, 190), (385, 157, 81), (212, 294, 377), (196, 439, 301), (136, 305, 127), (191, 67, 282), (259, 379, 137), (15, 254, 129), (142, 310, 169), (133, 454, 218), (133, 218, 1), (463, 406, 65), (292, 280, 27), (283, 337, 280), (391, 154, 7), (87, 441, 6), (326, 229, 265), (414, 375, 2), (407, 125, 97), (169, 185, 419), (209, 134, 354), (322, 210, 167), (180, 8, 324), (242, 234, 264), (331, 221, 287), (274, 355, 131), (413, 109, 293), (85, 345, 143), (242, 130, 257), (138, 176, 63), (445, 51, 92), (21, 87, 390), (114, 342, 120), (147, 139, 122), (367, 260, 355), (123, 195, 315), (127, 305, 24), (271, 289, 205), (129, 267, 347), (65, 14, 63), (414, 2, 189), (433, 4, 86), (361, 213, 409), (400, 375, 41), (89, 149, 78), (258, 94, 37), (455, 340, 221), (366, 285, 352), (190, 86, 257), (11, 43, 207), (64, 204, 371), (420, 100, 307), (236, 384, 330), (119, 183, 312), (40, 450, 290), (137, 103, 8), (23, 178, 166), (118, 226, 463), (328, 198, 388), (248, 368, 401), (378, 50, 8), (259, 137, 399), (9, 174, 139), (343, 27, 412), (49, 435, 254), (159, 386, 415), (69, 289, 293), (415, 376, 155), (157, 416, 152), (168, 405, 192), (160, 271, 205), (452, 182, 427), (26, 390, 6), (216, 116, 192), (119, 174, 24), (451, 33, 42), (333, 264, 138), (206, 459, 181), (393, 107, 356), (17, 58, 60), (376, 319, 155), (36, 305, 167), (425, 254, 15), (349, 102, 379), (154, 391, 215), (346, 377, 54), (51, 117, 404), (39, 268, 78), (115, 374, 19), (335, 297, 82), (64, 401, 368), (365, 431, 189), (10, 185, 325), (68, 104, 120), (268, 336, 48), (146, 235, 23), (142, 32, 464), (397, 208, 189), (305, 322, 167), (330, 222, 363), (32, 142, 419), (80, 401, 111), (138, 353, 232), (112, 210, 81), (295, 66, 356)])
me_quad_sphere.materials.append(mat_material)
me_quad_sphere.remesh_voxel_size = 0.035
me_quad_sphere.use_remesh_fix_poles = True
me_quad_sphere.use_remesh_preserve_attributes = False
me_quad_sphere.use_mirror_vertex_groups = False
me_quad_sphere.update()

# ---- objects
ob_camera = bpy.data.objects.new('Camera', cam_camera)
ob_quad_sphere = bpy.data.objects.new('Quad Sphere', me_quad_sphere)
ob_light = bpy.data.objects.new('Light', light_light)

# ---- transforms, parenting, visibility, modifiers, constraints
ob_camera.location = (7.359, -6.926, 4.946)
ob_camera.rotation_euler = (1.109, 0.0, 0.8149)
ob_camera.lock_rotations_4d = False
ob_camera.empty_display_type = 'ARROWS'
ob_camera.color = (0.0, 0.0, 0.0, 0.0)
ob_camera.display_type = 'WIRE'
ob_camera.lineart.crease_threshold = 0.0
ob_quad_sphere.location = (0.0, 0.0, 0.0)
ob_quad_sphere.lock_rotations_4d = False
ob_quad_sphere.empty_display_type = 'ARROWS'
ob_quad_sphere.lineart.crease_threshold = 0.0
ob_light.location = (4.076, 1.005, 5.904)
ob_light.rotation_euler = (0.6503, 0.05522, 1.866)
ob_light.lock_rotations_4d = False
ob_light.empty_display_type = 'ARROWS'
ob_light.color = (0.0, 0.0, 0.0, 0.0)
ob_light.lineart.crease_threshold = 0.0

# ---- collection membership
col_collection.objects.link(ob_camera)
col_collection.objects.link(ob_quad_sphere)
col_collection.objects.link(ob_light)

# ---- scene / render settings (as saved in the file)
scene.frame_start = 1; scene.frame_end = 250; scene.frame_set(1)
scene.render.engine = 'BLENDER_EEVEE_NEXT'
scene.cycles.sampling_pattern = 'TABULATED_SOBOL'
scene.cycles.use_light_tree = False
scene.view_settings.view_transform = 'Filmic'
bpy.context.view_layer.update()

# ---- added for rendering (the .blend has no active camera): camera
cam_auto = bpy.data.cameras.new('AutoCamera')
cam_auto.lens = 50.0
cam_auto.sensor_width = 36.0
cam_auto.clip_end = 1000.0
ob_auto_camera = bpy.data.objects.new('AutoCamera', cam_auto)
scene.collection.objects.link(ob_auto_camera)
ob_auto_camera.location = (13.3361, -11.7271, 8.46667)
ob_auto_camera.rotation_euler = (1.09748, -7.21219e-08, 0.694738)
scene.camera = ob_auto_camera
bpy.context.view_layer.update()
